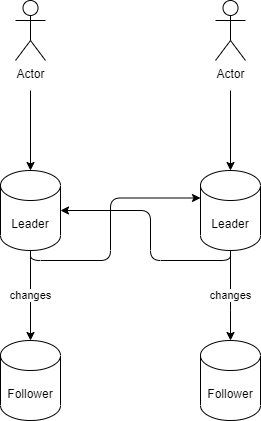

The diagram above was exported from draw.io. Its source (the exported page's mxGraphModel, read from the mxfile embedded in the PNG):
<mxGraphModel dx="2062" dy="1123" grid="1" gridSize="10" guides="1" tooltips="1" connect="1" arrows="1" fold="1" page="1" pageScale="1" pageWidth="827" pageHeight="1169" math="0" shadow="0">
  <root>
    <mxCell id="0" />
    <mxCell id="1" parent="0" />
    <mxCell id="al48k-5A1XLzo6asx5MJ-1" value="Follower" style="shape=cylinder3;whiteSpace=wrap;html=1;boundedLbl=1;backgroundOutline=1;size=15;" vertex="1" parent="1">
      <mxGeometry x="240" y="530" width="60" height="80" as="geometry" />
    </mxCell>
    <mxCell id="al48k-5A1XLzo6asx5MJ-2" value="Leader" style="shape=cylinder3;whiteSpace=wrap;html=1;boundedLbl=1;backgroundOutline=1;size=15;" vertex="1" parent="1">
      <mxGeometry x="240" y="360" width="60" height="80" as="geometry" />
    </mxCell>
    <mxCell id="al48k-5A1XLzo6asx5MJ-4" value="changes" style="endArrow=classic;html=1;exitX=0.5;exitY=1;exitDx=0;exitDy=0;exitPerimeter=0;entryX=0.5;entryY=0;entryDx=0;entryDy=0;entryPerimeter=0;" edge="1" parent="1" source="al48k-5A1XLzo6asx5MJ-2" target="al48k-5A1XLzo6asx5MJ-1">
      <mxGeometry width="50" height="50" relative="1" as="geometry">
        <mxPoint x="390" y="600" as="sourcePoint" />
        <mxPoint x="440" y="550" as="targetPoint" />
      </mxGeometry>
    </mxCell>
    <mxCell id="al48k-5A1XLzo6asx5MJ-5" value="Follower" style="shape=cylinder3;whiteSpace=wrap;html=1;boundedLbl=1;backgroundOutline=1;size=15;" vertex="1" parent="1">
      <mxGeometry x="440" y="530" width="60" height="80" as="geometry" />
    </mxCell>
    <mxCell id="al48k-5A1XLzo6asx5MJ-6" value="Leader" style="shape=cylinder3;whiteSpace=wrap;html=1;boundedLbl=1;backgroundOutline=1;size=15;" vertex="1" parent="1">
      <mxGeometry x="440" y="360" width="60" height="80" as="geometry" />
    </mxCell>
    <mxCell id="al48k-5A1XLzo6asx5MJ-7" value="changes" style="endArrow=classic;html=1;exitX=0.5;exitY=1;exitDx=0;exitDy=0;exitPerimeter=0;entryX=0.5;entryY=0;entryDx=0;entryDy=0;entryPerimeter=0;" edge="1" source="al48k-5A1XLzo6asx5MJ-6" target="al48k-5A1XLzo6asx5MJ-5" parent="1">
      <mxGeometry width="50" height="50" relative="1" as="geometry">
        <mxPoint x="590" y="600" as="sourcePoint" />
        <mxPoint x="640" y="550" as="targetPoint" />
        <Array as="points">
          <mxPoint x="470" y="490" />
        </Array>
      </mxGeometry>
    </mxCell>
    <mxCell id="al48k-5A1XLzo6asx5MJ-8" value="Actor" style="shape=umlActor;verticalLabelPosition=bottom;verticalAlign=top;html=1;outlineConnect=0;" vertex="1" parent="1">
      <mxGeometry x="255" y="190" width="30" height="60" as="geometry" />
    </mxCell>
    <mxCell id="al48k-5A1XLzo6asx5MJ-11" value="" style="endArrow=classic;html=1;entryX=0;entryY=0;entryDx=0;entryDy=27.5;entryPerimeter=0;exitX=0.5;exitY=1;exitDx=0;exitDy=0;exitPerimeter=0;edgeStyle=orthogonalEdgeStyle;" edge="1" parent="1" source="al48k-5A1XLzo6asx5MJ-2" target="al48k-5A1XLzo6asx5MJ-6">
      <mxGeometry width="50" height="50" relative="1" as="geometry">
        <mxPoint x="270" y="450" as="sourcePoint" />
        <mxPoint x="440" y="550" as="targetPoint" />
        <Array as="points">
          <mxPoint x="270" y="450" />
          <mxPoint x="350" y="450" />
          <mxPoint x="350" y="388" />
        </Array>
      </mxGeometry>
    </mxCell>
    <mxCell id="al48k-5A1XLzo6asx5MJ-12" value="" style="endArrow=classic;html=1;entryX=1;entryY=0.5;entryDx=0;entryDy=0;entryPerimeter=0;exitX=0.5;exitY=1;exitDx=0;exitDy=0;exitPerimeter=0;edgeStyle=orthogonalEdgeStyle;" edge="1" parent="1" source="al48k-5A1XLzo6asx5MJ-6" target="al48k-5A1XLzo6asx5MJ-2">
      <mxGeometry width="50" height="50" relative="1" as="geometry">
        <mxPoint x="280" y="450" as="sourcePoint" />
        <mxPoint x="450" y="410" as="targetPoint" />
        <Array as="points">
          <mxPoint x="470" y="450" />
          <mxPoint x="390" y="450" />
          <mxPoint x="390" y="400" />
        </Array>
      </mxGeometry>
    </mxCell>
    <mxCell id="al48k-5A1XLzo6asx5MJ-13" value="Actor" style="shape=umlActor;verticalLabelPosition=bottom;verticalAlign=top;html=1;outlineConnect=0;" vertex="1" parent="1">
      <mxGeometry x="455" y="190" width="30" height="60" as="geometry" />
    </mxCell>
    <mxCell id="al48k-5A1XLzo6asx5MJ-14" value="" style="endArrow=classic;html=1;" edge="1" parent="1" target="al48k-5A1XLzo6asx5MJ-2">
      <mxGeometry width="50" height="50" relative="1" as="geometry">
        <mxPoint x="270" y="280" as="sourcePoint" />
        <mxPoint x="430" y="550" as="targetPoint" />
      </mxGeometry>
    </mxCell>
    <mxCell id="al48k-5A1XLzo6asx5MJ-16" value="" style="endArrow=classic;html=1;" edge="1" parent="1" target="al48k-5A1XLzo6asx5MJ-6">
      <mxGeometry width="50" height="50" relative="1" as="geometry">
        <mxPoint x="470" y="280" as="sourcePoint" />
        <mxPoint x="430" y="550" as="targetPoint" />
      </mxGeometry>
    </mxCell>
  </root>
</mxGraphModel>